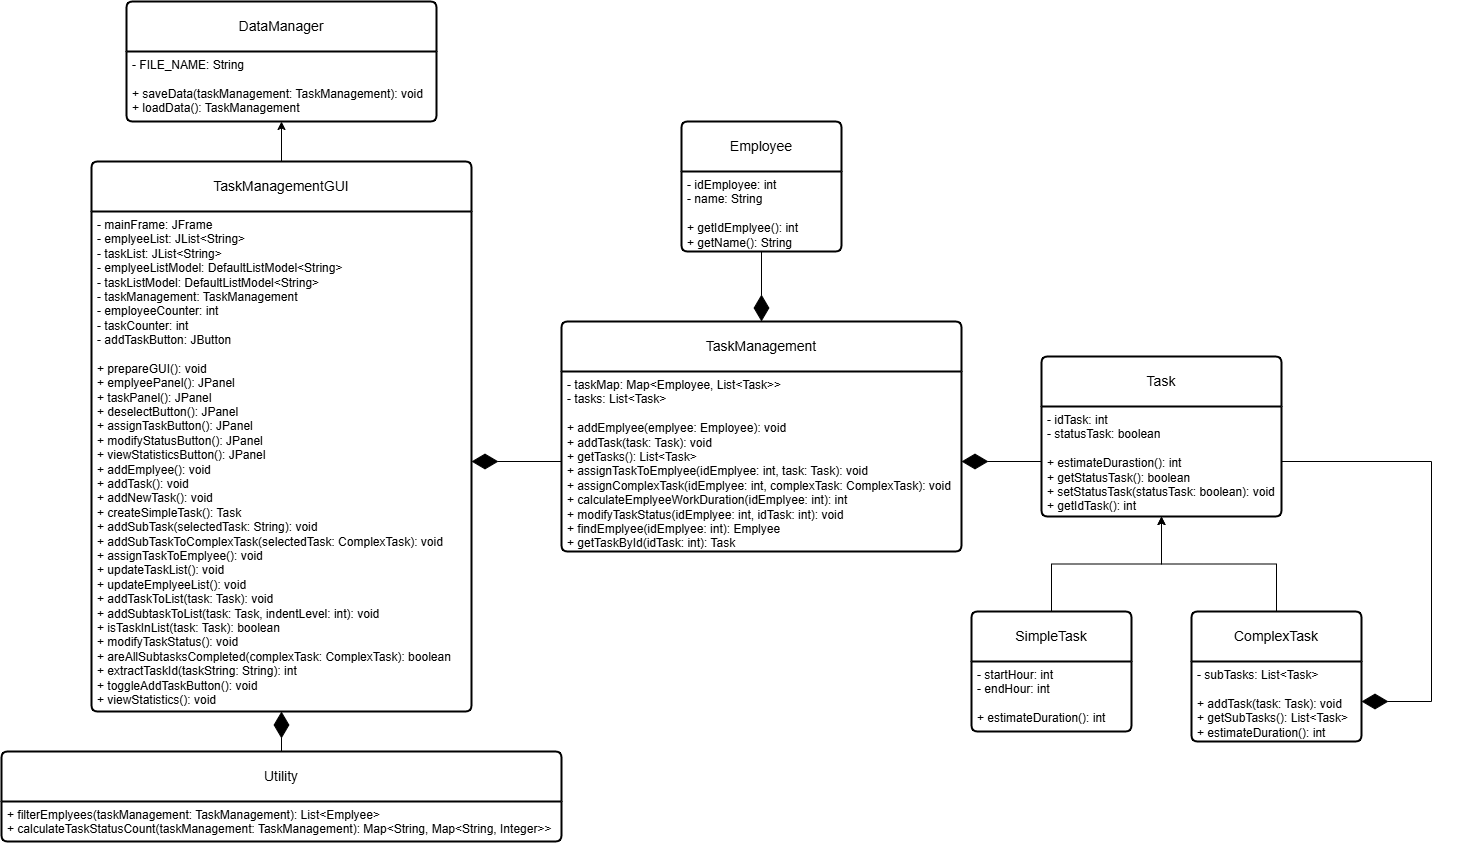

The diagram above was exported from draw.io. Its source (the exported page's mxGraphModel, read from the mxfile embedded in the PNG):
<mxGraphModel dx="4075" dy="1633" grid="1" gridSize="10" guides="1" tooltips="1" connect="1" arrows="1" fold="1" page="1" pageScale="1" pageWidth="850" pageHeight="1100" math="0" shadow="0">
  <root>
    <mxCell id="0" />
    <mxCell id="1" parent="0" />
    <mxCell id="JMoMbs4hP5nUFc1s998z-1" value="Employee" style="swimlane;childLayout=stackLayout;horizontal=1;startSize=50;horizontalStack=0;rounded=1;fontSize=14;fontStyle=0;strokeWidth=2;resizeParent=0;resizeLast=1;shadow=0;dashed=0;align=center;arcSize=4;whiteSpace=wrap;html=1;" vertex="1" parent="1">
      <mxGeometry x="-30" y="290" width="160" height="130" as="geometry" />
    </mxCell>
    <mxCell id="JMoMbs4hP5nUFc1s998z-2" value="&lt;div&gt;- idEmployee: int&lt;/div&gt;&lt;div&gt;- name: String&lt;/div&gt;&lt;div&gt;&lt;br&gt;&lt;/div&gt;&lt;div&gt;+ getIdEmplyee(): int&lt;/div&gt;&lt;div&gt;+ getName(): String&lt;/div&gt;" style="align=left;strokeColor=none;fillColor=none;spacingLeft=4;spacingRight=4;fontSize=12;verticalAlign=top;resizable=0;rotatable=0;part=1;html=1;whiteSpace=wrap;" vertex="1" parent="JMoMbs4hP5nUFc1s998z-1">
      <mxGeometry y="50" width="160" height="80" as="geometry" />
    </mxCell>
    <mxCell id="JMoMbs4hP5nUFc1s998z-30" value="Task" style="swimlane;childLayout=stackLayout;horizontal=1;startSize=50;horizontalStack=0;rounded=1;fontSize=14;fontStyle=0;strokeWidth=2;resizeParent=0;resizeLast=1;shadow=0;dashed=0;align=center;arcSize=4;whiteSpace=wrap;html=1;" vertex="1" parent="1">
      <mxGeometry x="330" y="525" width="240" height="160" as="geometry" />
    </mxCell>
    <mxCell id="JMoMbs4hP5nUFc1s998z-31" value="- idTask: int&lt;div&gt;- statusTask: boolean&lt;/div&gt;&lt;div&gt;&lt;br&gt;&lt;/div&gt;&lt;div&gt;+ estimateDurastion(): int&lt;/div&gt;&lt;div&gt;+ getStatusTask(): boolean&lt;/div&gt;&lt;div&gt;+ setStatusTask(statusTask: boolean): void&lt;/div&gt;&lt;div&gt;+ getIdTask(): int&lt;/div&gt;" style="align=left;strokeColor=none;fillColor=none;spacingLeft=4;spacingRight=4;fontSize=12;verticalAlign=top;resizable=0;rotatable=0;part=1;html=1;whiteSpace=wrap;" vertex="1" parent="JMoMbs4hP5nUFc1s998z-30">
      <mxGeometry y="50" width="240" height="110" as="geometry" />
    </mxCell>
    <mxCell id="JMoMbs4hP5nUFc1s998z-52" style="edgeStyle=orthogonalEdgeStyle;rounded=0;orthogonalLoop=1;jettySize=auto;html=1;exitX=0.5;exitY=0;exitDx=0;exitDy=0;entryX=0.5;entryY=1;entryDx=0;entryDy=0;" edge="1" parent="1" source="JMoMbs4hP5nUFc1s998z-32" target="JMoMbs4hP5nUFc1s998z-31">
      <mxGeometry relative="1" as="geometry" />
    </mxCell>
    <mxCell id="JMoMbs4hP5nUFc1s998z-32" value="SimpleTask" style="swimlane;childLayout=stackLayout;horizontal=1;startSize=50;horizontalStack=0;rounded=1;fontSize=14;fontStyle=0;strokeWidth=2;resizeParent=0;resizeLast=1;shadow=0;dashed=0;align=center;arcSize=4;whiteSpace=wrap;html=1;" vertex="1" parent="1">
      <mxGeometry x="260" y="780" width="160" height="120" as="geometry" />
    </mxCell>
    <mxCell id="JMoMbs4hP5nUFc1s998z-33" value="- startHour: int&lt;div&gt;- endHour: int&lt;/div&gt;&lt;div&gt;&lt;br&gt;&lt;/div&gt;&lt;div&gt;+ estimateDuration(): int&lt;/div&gt;" style="align=left;strokeColor=none;fillColor=none;spacingLeft=4;spacingRight=4;fontSize=12;verticalAlign=top;resizable=0;rotatable=0;part=1;html=1;whiteSpace=wrap;" vertex="1" parent="JMoMbs4hP5nUFc1s998z-32">
      <mxGeometry y="50" width="160" height="70" as="geometry" />
    </mxCell>
    <mxCell id="JMoMbs4hP5nUFc1s998z-50" style="edgeStyle=orthogonalEdgeStyle;rounded=0;orthogonalLoop=1;jettySize=auto;html=1;exitX=0.5;exitY=0;exitDx=0;exitDy=0;entryX=0.5;entryY=1;entryDx=0;entryDy=0;" edge="1" parent="1" source="JMoMbs4hP5nUFc1s998z-35" target="JMoMbs4hP5nUFc1s998z-31">
      <mxGeometry relative="1" as="geometry" />
    </mxCell>
    <mxCell id="JMoMbs4hP5nUFc1s998z-35" value="ComplexTask" style="swimlane;childLayout=stackLayout;horizontal=1;startSize=50;horizontalStack=0;rounded=1;fontSize=14;fontStyle=0;strokeWidth=2;resizeParent=0;resizeLast=1;shadow=0;dashed=0;align=center;arcSize=4;whiteSpace=wrap;html=1;" vertex="1" parent="1">
      <mxGeometry x="480" y="780" width="170" height="130" as="geometry" />
    </mxCell>
    <mxCell id="JMoMbs4hP5nUFc1s998z-36" value="- subTasks: List&amp;lt;Task&amp;gt;&lt;div&gt;&lt;br&gt;&lt;/div&gt;&lt;div&gt;+ addTask(task: Task): void&lt;/div&gt;&lt;div&gt;+ getSubTasks(): List&amp;lt;Task&amp;gt;&lt;/div&gt;&lt;div&gt;+ estimateDuration(): int&lt;/div&gt;" style="align=left;strokeColor=none;fillColor=none;spacingLeft=4;spacingRight=4;fontSize=12;verticalAlign=top;resizable=0;rotatable=0;part=1;html=1;whiteSpace=wrap;" vertex="1" parent="JMoMbs4hP5nUFc1s998z-35">
      <mxGeometry y="50" width="170" height="80" as="geometry" />
    </mxCell>
    <mxCell id="JMoMbs4hP5nUFc1s998z-37" value="Utility" style="swimlane;childLayout=stackLayout;horizontal=1;startSize=50;horizontalStack=0;rounded=1;fontSize=14;fontStyle=0;strokeWidth=2;resizeParent=0;resizeLast=1;shadow=0;dashed=0;align=center;arcSize=4;whiteSpace=wrap;html=1;" vertex="1" parent="1">
      <mxGeometry x="-710" y="920" width="560" height="90" as="geometry" />
    </mxCell>
    <mxCell id="JMoMbs4hP5nUFc1s998z-38" value="+ filterEmplyees(taskManagement: TaskManagement): List&amp;lt;Emplyee&amp;gt;&lt;div&gt;+ calculateTaskStatusCount(&lt;span style=&quot;background-color: transparent; color: light-dark(rgb(0, 0, 0), rgb(255, 255, 255));&quot;&gt;taskManagement: TaskManagement&lt;/span&gt;&lt;span style=&quot;background-color: transparent; color: light-dark(rgb(0, 0, 0), rgb(255, 255, 255));&quot;&gt;): Map&amp;lt;String, Map&amp;lt;String, Integer&amp;gt;&amp;gt;&amp;nbsp;&lt;/span&gt;&lt;/div&gt;" style="align=left;strokeColor=none;fillColor=none;spacingLeft=4;spacingRight=4;fontSize=12;verticalAlign=top;resizable=0;rotatable=0;part=1;html=1;whiteSpace=wrap;" vertex="1" parent="JMoMbs4hP5nUFc1s998z-37">
      <mxGeometry y="50" width="560" height="40" as="geometry" />
    </mxCell>
    <mxCell id="JMoMbs4hP5nUFc1s998z-39" value="DataManager" style="swimlane;childLayout=stackLayout;horizontal=1;startSize=50;horizontalStack=0;rounded=1;fontSize=14;fontStyle=0;strokeWidth=2;resizeParent=0;resizeLast=1;shadow=0;dashed=0;align=center;arcSize=4;whiteSpace=wrap;html=1;" vertex="1" parent="1">
      <mxGeometry x="-585" y="170" width="310" height="120" as="geometry" />
    </mxCell>
    <mxCell id="JMoMbs4hP5nUFc1s998z-40" value="- FILE_NAME: String&lt;div&gt;&lt;br&gt;&lt;/div&gt;&lt;div&gt;+ saveData(&lt;span style=&quot;background-color: transparent; color: light-dark(rgb(0, 0, 0), rgb(255, 255, 255));&quot;&gt;taskManagement: TaskManagement&lt;/span&gt;&lt;span style=&quot;background-color: transparent; color: light-dark(rgb(0, 0, 0), rgb(255, 255, 255));&quot;&gt;): void&lt;/span&gt;&lt;/div&gt;&lt;div&gt;&lt;span style=&quot;background-color: transparent; color: light-dark(rgb(0, 0, 0), rgb(255, 255, 255));&quot;&gt;+ loadData(): TaskManagement&lt;/span&gt;&lt;/div&gt;" style="align=left;strokeColor=none;fillColor=none;spacingLeft=4;spacingRight=4;fontSize=12;verticalAlign=top;resizable=0;rotatable=0;part=1;html=1;whiteSpace=wrap;" vertex="1" parent="JMoMbs4hP5nUFc1s998z-39">
      <mxGeometry y="50" width="310" height="70" as="geometry" />
    </mxCell>
    <mxCell id="JMoMbs4hP5nUFc1s998z-41" value="TaskManagement" style="swimlane;childLayout=stackLayout;horizontal=1;startSize=50;horizontalStack=0;rounded=1;fontSize=14;fontStyle=0;strokeWidth=2;resizeParent=0;resizeLast=1;shadow=0;dashed=0;align=center;arcSize=4;whiteSpace=wrap;html=1;" vertex="1" parent="1">
      <mxGeometry x="-150" y="490" width="400" height="230" as="geometry" />
    </mxCell>
    <mxCell id="JMoMbs4hP5nUFc1s998z-42" value="- taskMap: Map&amp;lt;Employee, List&amp;lt;Task&amp;gt;&amp;gt;&lt;div&gt;- tasks: List&amp;lt;Task&amp;gt;&lt;/div&gt;&lt;div&gt;&lt;br&gt;&lt;/div&gt;&lt;div&gt;+ addEmplyee(emplyee: Employee): void&lt;/div&gt;&lt;div&gt;+ addTask(task: Task): void&lt;/div&gt;&lt;div&gt;+ getTasks(): List&amp;lt;Task&amp;gt;&lt;/div&gt;&lt;div&gt;+ assignTaskToEmplyee(idEmplyee: int, task: Task): void&lt;/div&gt;&lt;div&gt;+ assignComplexTask(idEmplyee: int, complexTask: ComplexTask): void&lt;/div&gt;&lt;div&gt;+ calculateEmplyeeWorkDuration(idEmplyee: int): int&lt;/div&gt;&lt;div&gt;+ modifyTaskStatus(idEmplyee: int, idTask: int): void&lt;/div&gt;&lt;div&gt;+ findEmplyee(idEmplyee: int): Emplyee&lt;/div&gt;&lt;div&gt;+ getTaskById(idTask: int): Task&lt;/div&gt;" style="align=left;strokeColor=none;fillColor=none;spacingLeft=4;spacingRight=4;fontSize=12;verticalAlign=top;resizable=0;rotatable=0;part=1;html=1;whiteSpace=wrap;" vertex="1" parent="JMoMbs4hP5nUFc1s998z-41">
      <mxGeometry y="50" width="400" height="180" as="geometry" />
    </mxCell>
    <mxCell id="JMoMbs4hP5nUFc1s998z-58" style="edgeStyle=orthogonalEdgeStyle;rounded=0;orthogonalLoop=1;jettySize=auto;html=1;exitX=0.5;exitY=0;exitDx=0;exitDy=0;entryX=0.5;entryY=1;entryDx=0;entryDy=0;" edge="1" parent="1" source="JMoMbs4hP5nUFc1s998z-43" target="JMoMbs4hP5nUFc1s998z-40">
      <mxGeometry relative="1" as="geometry" />
    </mxCell>
    <mxCell id="JMoMbs4hP5nUFc1s998z-43" value="TaskManagementGUI" style="swimlane;childLayout=stackLayout;horizontal=1;startSize=50;horizontalStack=0;rounded=1;fontSize=14;fontStyle=0;strokeWidth=2;resizeParent=0;resizeLast=1;shadow=0;dashed=0;align=center;arcSize=4;whiteSpace=wrap;html=1;" vertex="1" parent="1">
      <mxGeometry x="-620" y="330" width="380" height="550" as="geometry" />
    </mxCell>
    <mxCell id="JMoMbs4hP5nUFc1s998z-44" value="- mainFrame: JFrame&lt;div&gt;- emplyeeList: JList&amp;lt;String&amp;gt;&lt;/div&gt;&lt;div&gt;- taskList: JList&amp;lt;String&amp;gt;&lt;/div&gt;&lt;div&gt;- emplyeeListModel: DefaultListModel&amp;lt;String&amp;gt;&lt;/div&gt;&lt;div&gt;- taskListModel: DefaultListModel&amp;lt;String&amp;gt;&lt;/div&gt;&lt;div&gt;- taskManagement: TaskManagement&lt;/div&gt;&lt;div&gt;- employeeCounter: int&lt;/div&gt;&lt;div&gt;- taskCounter: int&lt;/div&gt;&lt;div&gt;- addTaskButton: JButton&lt;/div&gt;&lt;div&gt;&lt;br&gt;&lt;/div&gt;&lt;div&gt;+ prepareGUI(): void&lt;/div&gt;&lt;div&gt;+ emplyeePanel(): JPanel&lt;/div&gt;&lt;div&gt;+ taskPanel(): JPanel&lt;/div&gt;&lt;div&gt;+ deselectButton(): JPanel&lt;/div&gt;&lt;div&gt;+ assignTaskButton(): JPanel&lt;/div&gt;&lt;div&gt;+ modifyStatusButton(): JPanel&lt;/div&gt;&lt;div&gt;+ viewStatisticsButton(): JPanel&lt;/div&gt;&lt;div&gt;+ addEmplyee(): void&lt;/div&gt;&lt;div&gt;+ addTask(): void&lt;/div&gt;&lt;div&gt;+ addNewTask(): void&lt;/div&gt;&lt;div&gt;+ createSimpleTask(): Task&lt;/div&gt;&lt;div&gt;+ addSubTask(selectedTask: String): void&lt;/div&gt;&lt;div&gt;+ addSubTaskToComplexTask(selectedTask: ComplexTask): void&lt;/div&gt;&lt;div&gt;+ assignTaskToEmplyee(): void&lt;/div&gt;&lt;div&gt;+ updateTaskList(): void&lt;/div&gt;&lt;div&gt;+ updateEmplyeeList(): void&lt;/div&gt;&lt;div&gt;+ addTaskToList(task: Task): void&lt;/div&gt;&lt;div&gt;+ addSubtaskToList(task: Task, indentLevel: int): void&lt;/div&gt;&lt;div&gt;+ isTaskInList(task: Task): boolean&lt;/div&gt;&lt;div&gt;+ modifyTaskStatus(): void&lt;/div&gt;&lt;div&gt;+ areAllSubtasksCompleted(complexTask: ComplexTask): boolean&lt;/div&gt;&lt;div&gt;+ extractTaskId(taskString: String): int&lt;/div&gt;&lt;div&gt;+ toggleAddTaskButton(): void&lt;/div&gt;&lt;div&gt;+ viewStatistics(): void&lt;/div&gt;" style="align=left;strokeColor=none;fillColor=none;spacingLeft=4;spacingRight=4;fontSize=12;verticalAlign=top;resizable=0;rotatable=0;part=1;html=1;whiteSpace=wrap;" vertex="1" parent="JMoMbs4hP5nUFc1s998z-43">
      <mxGeometry y="50" width="380" height="500" as="geometry" />
    </mxCell>
    <mxCell id="JMoMbs4hP5nUFc1s998z-48" value="" style="endArrow=diamondThin;endFill=1;endSize=24;html=1;rounded=0;exitX=0.5;exitY=1;exitDx=0;exitDy=0;entryX=0.5;entryY=0;entryDx=0;entryDy=0;" edge="1" parent="1" source="JMoMbs4hP5nUFc1s998z-2" target="JMoMbs4hP5nUFc1s998z-41">
      <mxGeometry width="160" relative="1" as="geometry">
        <mxPoint x="70" y="450" as="sourcePoint" />
        <mxPoint x="230" y="450" as="targetPoint" />
      </mxGeometry>
    </mxCell>
    <mxCell id="JMoMbs4hP5nUFc1s998z-49" value="" style="endArrow=diamondThin;endFill=1;endSize=24;html=1;rounded=0;entryX=1;entryY=0.5;entryDx=0;entryDy=0;exitX=0;exitY=0.5;exitDx=0;exitDy=0;" edge="1" parent="1" source="JMoMbs4hP5nUFc1s998z-31" target="JMoMbs4hP5nUFc1s998z-42">
      <mxGeometry width="160" relative="1" as="geometry">
        <mxPoint x="290" y="740" as="sourcePoint" />
        <mxPoint x="450" y="740" as="targetPoint" />
      </mxGeometry>
    </mxCell>
    <mxCell id="JMoMbs4hP5nUFc1s998z-53" value="" style="endArrow=diamondThin;endFill=1;endSize=24;html=1;rounded=0;exitX=1;exitY=0.5;exitDx=0;exitDy=0;entryX=1;entryY=0.5;entryDx=0;entryDy=0;" edge="1" parent="1" source="JMoMbs4hP5nUFc1s998z-31" target="JMoMbs4hP5nUFc1s998z-36">
      <mxGeometry width="160" relative="1" as="geometry">
        <mxPoint x="700" y="600" as="sourcePoint" />
        <mxPoint x="730" y="890" as="targetPoint" />
        <Array as="points">
          <mxPoint x="720" y="630" />
          <mxPoint x="720" y="870" />
        </Array>
      </mxGeometry>
    </mxCell>
    <mxCell id="JMoMbs4hP5nUFc1s998z-56" value="" style="endArrow=diamondThin;endFill=1;endSize=24;html=1;rounded=0;exitX=0;exitY=0.5;exitDx=0;exitDy=0;entryX=1;entryY=0.5;entryDx=0;entryDy=0;" edge="1" parent="1" source="JMoMbs4hP5nUFc1s998z-42" target="JMoMbs4hP5nUFc1s998z-44">
      <mxGeometry width="160" relative="1" as="geometry">
        <mxPoint x="-200" y="650" as="sourcePoint" />
        <mxPoint x="-40" y="650" as="targetPoint" />
      </mxGeometry>
    </mxCell>
    <mxCell id="JMoMbs4hP5nUFc1s998z-57" value="" style="endArrow=diamondThin;endFill=1;endSize=24;html=1;rounded=0;entryX=0.5;entryY=1;entryDx=0;entryDy=0;exitX=0.5;exitY=0;exitDx=0;exitDy=0;" edge="1" parent="1" source="JMoMbs4hP5nUFc1s998z-37" target="JMoMbs4hP5nUFc1s998z-44">
      <mxGeometry width="160" relative="1" as="geometry">
        <mxPoint x="-450" y="1060" as="sourcePoint" />
        <mxPoint x="-290" y="1060" as="targetPoint" />
      </mxGeometry>
    </mxCell>
  </root>
</mxGraphModel>